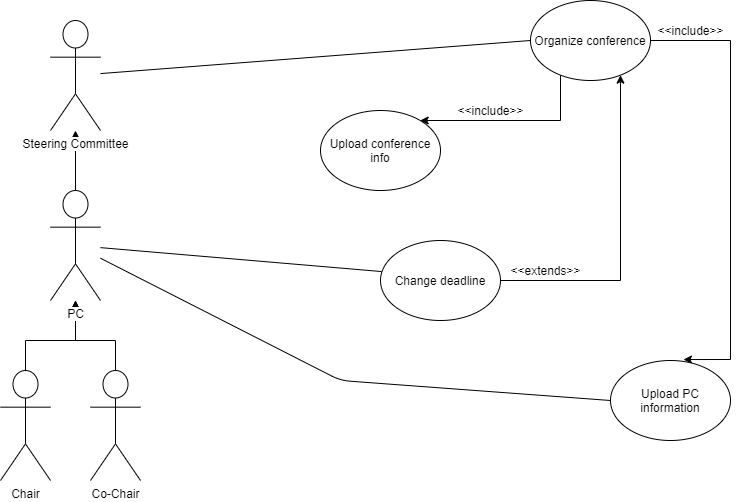

The diagram above was exported from draw.io. Its source (the exported page's mxGraphModel, read from the mxfile embedded in the PNG):
<mxGraphModel dx="1278" dy="568" grid="1" gridSize="10" guides="1" tooltips="1" connect="1" arrows="1" fold="1" page="1" pageScale="1" pageWidth="850" pageHeight="1100" math="0" shadow="0">
  <root>
    <mxCell id="0" />
    <mxCell id="1" parent="0" />
    <mxCell id="zu45Kbusl9D6kenHfc4s-1" value="" style="edgeStyle=orthogonalEdgeStyle;rounded=0;orthogonalLoop=1;jettySize=auto;html=1;" edge="1" parent="1" source="zu45Kbusl9D6kenHfc4s-5" target="zu45Kbusl9D6kenHfc4s-2">
      <mxGeometry relative="1" as="geometry" />
    </mxCell>
    <mxCell id="zu45Kbusl9D6kenHfc4s-2" value="Steering Committee" style="shape=umlActor;verticalLabelPosition=bottom;labelBackgroundColor=#ffffff;verticalAlign=top;html=1;outlineConnect=0;" vertex="1" parent="1">
      <mxGeometry x="110" y="100" width="50" height="110" as="geometry" />
    </mxCell>
    <mxCell id="zu45Kbusl9D6kenHfc4s-3" value="" style="edgeStyle=orthogonalEdgeStyle;rounded=0;orthogonalLoop=1;jettySize=auto;html=1;exitX=0.5;exitY=0;exitDx=0;exitDy=0;exitPerimeter=0;" edge="1" parent="1" source="zu45Kbusl9D6kenHfc4s-7" target="zu45Kbusl9D6kenHfc4s-5">
      <mxGeometry relative="1" as="geometry">
        <mxPoint x="130" y="370" as="targetPoint" />
        <Array as="points">
          <mxPoint x="85" y="420" />
          <mxPoint x="135" y="420" />
        </Array>
      </mxGeometry>
    </mxCell>
    <mxCell id="zu45Kbusl9D6kenHfc4s-4" value="" style="edgeStyle=orthogonalEdgeStyle;rounded=0;orthogonalLoop=1;jettySize=auto;html=1;exitX=0.5;exitY=0;exitDx=0;exitDy=0;exitPerimeter=0;" edge="1" parent="1" source="zu45Kbusl9D6kenHfc4s-6" target="zu45Kbusl9D6kenHfc4s-5">
      <mxGeometry relative="1" as="geometry">
        <Array as="points">
          <mxPoint x="175" y="420" />
          <mxPoint x="135" y="420" />
        </Array>
      </mxGeometry>
    </mxCell>
    <mxCell id="zu45Kbusl9D6kenHfc4s-5" value="PC" style="shape=umlActor;verticalLabelPosition=bottom;labelBackgroundColor=#ffffff;verticalAlign=top;html=1;outlineConnect=0;" vertex="1" parent="1">
      <mxGeometry x="110" y="270" width="50" height="110" as="geometry" />
    </mxCell>
    <mxCell id="zu45Kbusl9D6kenHfc4s-6" value="Co-Chair" style="shape=umlActor;verticalLabelPosition=bottom;labelBackgroundColor=#ffffff;verticalAlign=top;html=1;outlineConnect=0;" vertex="1" parent="1">
      <mxGeometry x="150" y="450" width="50" height="110" as="geometry" />
    </mxCell>
    <mxCell id="zu45Kbusl9D6kenHfc4s-7" value="Chair" style="shape=umlActor;verticalLabelPosition=bottom;labelBackgroundColor=#ffffff;verticalAlign=top;html=1;outlineConnect=0;" vertex="1" parent="1">
      <mxGeometry x="60" y="450" width="50" height="110" as="geometry" />
    </mxCell>
    <mxCell id="zu45Kbusl9D6kenHfc4s-8" value="" style="edgeStyle=orthogonalEdgeStyle;rounded=0;orthogonalLoop=1;jettySize=auto;html=1;" edge="1" parent="1" source="zu45Kbusl9D6kenHfc4s-11" target="zu45Kbusl9D6kenHfc4s-14">
      <mxGeometry relative="1" as="geometry">
        <Array as="points">
          <mxPoint x="620" y="200" />
        </Array>
      </mxGeometry>
    </mxCell>
    <mxCell id="zu45Kbusl9D6kenHfc4s-9" value="" style="edgeStyle=orthogonalEdgeStyle;rounded=0;orthogonalLoop=1;jettySize=auto;html=1;" edge="1" parent="1" source="zu45Kbusl9D6kenHfc4s-13" target="zu45Kbusl9D6kenHfc4s-11">
      <mxGeometry relative="1" as="geometry">
        <mxPoint x="600" y="175" as="targetPoint" />
        <Array as="points">
          <mxPoint x="680" y="360" />
        </Array>
      </mxGeometry>
    </mxCell>
    <mxCell id="zu45Kbusl9D6kenHfc4s-10" value="" style="edgeStyle=orthogonalEdgeStyle;rounded=0;orthogonalLoop=1;jettySize=auto;html=1;entryX=0.608;entryY=-0.012;entryDx=0;entryDy=0;entryPerimeter=0;" edge="1" parent="1" source="zu45Kbusl9D6kenHfc4s-11" target="zu45Kbusl9D6kenHfc4s-12">
      <mxGeometry relative="1" as="geometry">
        <mxPoint x="700" y="320" as="targetPoint" />
        <Array as="points">
          <mxPoint x="790" y="120" />
          <mxPoint x="790" y="439" />
        </Array>
      </mxGeometry>
    </mxCell>
    <mxCell id="zu45Kbusl9D6kenHfc4s-11" value="Organize conference" style="ellipse;whiteSpace=wrap;html=1;" vertex="1" parent="1">
      <mxGeometry x="590" y="80" width="120" height="80" as="geometry" />
    </mxCell>
    <mxCell id="zu45Kbusl9D6kenHfc4s-12" value="Upload PC information" style="ellipse;whiteSpace=wrap;html=1;" vertex="1" parent="1">
      <mxGeometry x="670" y="440" width="120" height="80" as="geometry" />
    </mxCell>
    <mxCell id="zu45Kbusl9D6kenHfc4s-13" value="Change deadline" style="ellipse;whiteSpace=wrap;html=1;" vertex="1" parent="1">
      <mxGeometry x="440" y="320" width="120" height="80" as="geometry" />
    </mxCell>
    <mxCell id="zu45Kbusl9D6kenHfc4s-14" value="Upload conference info" style="ellipse;whiteSpace=wrap;html=1;" vertex="1" parent="1">
      <mxGeometry x="380" y="190" width="120" height="80" as="geometry" />
    </mxCell>
    <mxCell id="zu45Kbusl9D6kenHfc4s-15" value="" style="endArrow=none;html=1;entryX=0;entryY=0.5;entryDx=0;entryDy=0;" edge="1" parent="1" source="zu45Kbusl9D6kenHfc4s-5" target="zu45Kbusl9D6kenHfc4s-12">
      <mxGeometry width="50" height="50" relative="1" as="geometry">
        <mxPoint x="400" y="420" as="sourcePoint" />
        <mxPoint x="450" y="370" as="targetPoint" />
        <Array as="points">
          <mxPoint x="400" y="460" />
        </Array>
      </mxGeometry>
    </mxCell>
    <mxCell id="zu45Kbusl9D6kenHfc4s-16" value="" style="endArrow=none;html=1;entryX=0.008;entryY=0.388;entryDx=0;entryDy=0;entryPerimeter=0;" edge="1" parent="1" source="zu45Kbusl9D6kenHfc4s-5" target="zu45Kbusl9D6kenHfc4s-13">
      <mxGeometry width="50" height="50" relative="1" as="geometry">
        <mxPoint x="400" y="420" as="sourcePoint" />
        <mxPoint x="450" y="370" as="targetPoint" />
      </mxGeometry>
    </mxCell>
    <mxCell id="zu45Kbusl9D6kenHfc4s-17" value="" style="endArrow=none;html=1;entryX=0;entryY=0.5;entryDx=0;entryDy=0;" edge="1" parent="1" source="zu45Kbusl9D6kenHfc4s-2" target="zu45Kbusl9D6kenHfc4s-11">
      <mxGeometry width="50" height="50" relative="1" as="geometry">
        <mxPoint x="330" y="140" as="sourcePoint" />
        <mxPoint x="380" y="90" as="targetPoint" />
      </mxGeometry>
    </mxCell>
    <mxCell id="zu45Kbusl9D6kenHfc4s-18" value="&amp;lt;&amp;lt;include&amp;gt;&amp;gt;" style="text;html=1;align=center;verticalAlign=middle;resizable=0;points=[];autosize=1;" vertex="1" parent="1">
      <mxGeometry x="510" y="180" width="80" height="20" as="geometry" />
    </mxCell>
    <mxCell id="zu45Kbusl9D6kenHfc4s-19" value="&amp;lt;&amp;lt;extends&amp;gt;&amp;gt;" style="text;html=1;align=center;verticalAlign=middle;resizable=0;points=[];autosize=1;" vertex="1" parent="1">
      <mxGeometry x="560" y="340" width="90" height="20" as="geometry" />
    </mxCell>
    <mxCell id="zu45Kbusl9D6kenHfc4s-20" value="&amp;lt;&amp;lt;include&amp;gt;&amp;gt;" style="text;html=1;align=center;verticalAlign=middle;resizable=0;points=[];autosize=1;" vertex="1" parent="1">
      <mxGeometry x="710" y="100" width="80" height="20" as="geometry" />
    </mxCell>
  </root>
</mxGraphModel>